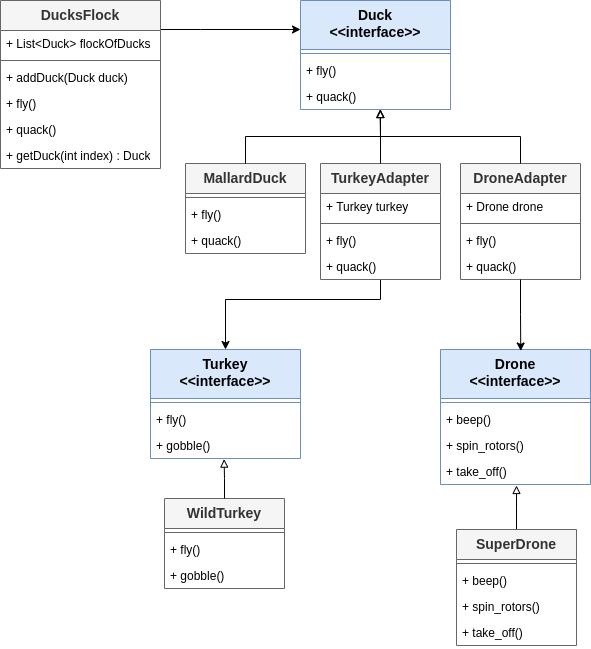

The diagram above was exported from draw.io. Its source (the exported page's mxGraphModel, read from the mxfile embedded in the PNG):
<mxGraphModel dx="2728" dy="2608" grid="1" gridSize="10" guides="1" tooltips="1" connect="1" arrows="1" fold="1" page="1" pageScale="1" pageWidth="850" pageHeight="1100" math="0" shadow="0">
  <root>
    <mxCell id="0" />
    <mxCell id="1" parent="0" />
    <mxCell id="WpNxY1CrhayqDBxfbk73-93" value="Duck&lt;div&gt;&amp;lt;&amp;lt;interface&amp;gt;&amp;gt;&lt;/div&gt;" style="swimlane;fontStyle=1;align=center;verticalAlign=top;childLayout=stackLayout;horizontal=1;startSize=49;horizontalStack=0;resizeParent=1;resizeParentMax=0;resizeLast=0;collapsible=1;marginBottom=0;whiteSpace=wrap;html=1;fillColor=#dae8fc;strokeColor=#6c8ebf;fontSize=14;" vertex="1" parent="1">
      <mxGeometry x="480" y="-299" width="150" height="109" as="geometry" />
    </mxCell>
    <mxCell id="WpNxY1CrhayqDBxfbk73-96" value="" style="line;strokeWidth=1;fillColor=none;align=left;verticalAlign=middle;spacingTop=-1;spacingLeft=3;spacingRight=3;rotatable=0;labelPosition=right;points=[];portConstraint=eastwest;strokeColor=inherit;" vertex="1" parent="WpNxY1CrhayqDBxfbk73-93">
      <mxGeometry y="49" width="150" height="8" as="geometry" />
    </mxCell>
    <mxCell id="WpNxY1CrhayqDBxfbk73-97" value="&lt;div&gt;+ fly()&lt;/div&gt;" style="text;strokeColor=none;fillColor=none;align=left;verticalAlign=top;spacingLeft=4;spacingRight=4;overflow=hidden;rotatable=0;points=[[0,0.5],[1,0.5]];portConstraint=eastwest;whiteSpace=wrap;html=1;" vertex="1" parent="WpNxY1CrhayqDBxfbk73-93">
      <mxGeometry y="57" width="150" height="26" as="geometry" />
    </mxCell>
    <mxCell id="WpNxY1CrhayqDBxfbk73-98" value="&lt;div&gt;+ quack()&lt;/div&gt;" style="text;strokeColor=none;fillColor=none;align=left;verticalAlign=top;spacingLeft=4;spacingRight=4;overflow=hidden;rotatable=0;points=[[0,0.5],[1,0.5]];portConstraint=eastwest;whiteSpace=wrap;html=1;" vertex="1" parent="WpNxY1CrhayqDBxfbk73-93">
      <mxGeometry y="83" width="150" height="26" as="geometry" />
    </mxCell>
    <mxCell id="WpNxY1CrhayqDBxfbk73-106" value="MallardDuck" style="swimlane;fontStyle=1;align=center;verticalAlign=top;childLayout=stackLayout;horizontal=1;startSize=30;horizontalStack=0;resizeParent=1;resizeParentMax=0;resizeLast=0;collapsible=1;marginBottom=0;whiteSpace=wrap;html=1;fillColor=#f5f5f5;strokeColor=#666666;fontSize=14;fontColor=#333333;" vertex="1" parent="1">
      <mxGeometry x="365" y="-136" width="120" height="90" as="geometry" />
    </mxCell>
    <mxCell id="WpNxY1CrhayqDBxfbk73-107" value="" style="line;strokeWidth=1;fillColor=none;align=left;verticalAlign=middle;spacingTop=-1;spacingLeft=3;spacingRight=3;rotatable=0;labelPosition=right;points=[];portConstraint=eastwest;strokeColor=inherit;" vertex="1" parent="WpNxY1CrhayqDBxfbk73-106">
      <mxGeometry y="30" width="120" height="8" as="geometry" />
    </mxCell>
    <mxCell id="WpNxY1CrhayqDBxfbk73-108" value="&lt;div&gt;+ fly()&lt;/div&gt;" style="text;strokeColor=none;fillColor=none;align=left;verticalAlign=top;spacingLeft=4;spacingRight=4;overflow=hidden;rotatable=0;points=[[0,0.5],[1,0.5]];portConstraint=eastwest;whiteSpace=wrap;html=1;" vertex="1" parent="WpNxY1CrhayqDBxfbk73-106">
      <mxGeometry y="38" width="120" height="26" as="geometry" />
    </mxCell>
    <mxCell id="WpNxY1CrhayqDBxfbk73-181" value="&lt;div&gt;+ quack()&lt;/div&gt;" style="text;strokeColor=none;fillColor=none;align=left;verticalAlign=top;spacingLeft=4;spacingRight=4;overflow=hidden;rotatable=0;points=[[0,0.5],[1,0.5]];portConstraint=eastwest;whiteSpace=wrap;html=1;" vertex="1" parent="WpNxY1CrhayqDBxfbk73-106">
      <mxGeometry y="64" width="120" height="26" as="geometry" />
    </mxCell>
    <mxCell id="WpNxY1CrhayqDBxfbk73-117" style="edgeStyle=orthogonalEdgeStyle;rounded=0;orthogonalLoop=1;jettySize=auto;html=1;" edge="1" parent="1" source="WpNxY1CrhayqDBxfbk73-118" target="WpNxY1CrhayqDBxfbk73-93">
      <mxGeometry relative="1" as="geometry">
        <Array as="points">
          <mxPoint x="380" y="-270" />
          <mxPoint x="380" y="-270" />
        </Array>
      </mxGeometry>
    </mxCell>
    <mxCell id="WpNxY1CrhayqDBxfbk73-118" value="DucksFlock" style="swimlane;fontStyle=1;align=center;verticalAlign=top;childLayout=stackLayout;horizontal=1;startSize=30;horizontalStack=0;resizeParent=1;resizeParentMax=0;resizeLast=0;collapsible=1;marginBottom=0;whiteSpace=wrap;html=1;fillColor=#f5f5f5;strokeColor=#666666;fontSize=14;fontColor=#333333;" vertex="1" parent="1">
      <mxGeometry x="180" y="-299" width="160" height="168" as="geometry" />
    </mxCell>
    <mxCell id="WpNxY1CrhayqDBxfbk73-119" value="&lt;div&gt;+&amp;nbsp;List&amp;lt;Duck&amp;gt; flockOfDucks&lt;/div&gt;" style="text;strokeColor=none;fillColor=none;align=left;verticalAlign=top;spacingLeft=4;spacingRight=4;overflow=hidden;rotatable=0;points=[[0,0.5],[1,0.5]];portConstraint=eastwest;whiteSpace=wrap;html=1;" vertex="1" parent="WpNxY1CrhayqDBxfbk73-118">
      <mxGeometry y="30" width="160" height="26" as="geometry" />
    </mxCell>
    <mxCell id="WpNxY1CrhayqDBxfbk73-120" value="" style="line;strokeWidth=1;fillColor=none;align=left;verticalAlign=middle;spacingTop=-1;spacingLeft=3;spacingRight=3;rotatable=0;labelPosition=right;points=[];portConstraint=eastwest;strokeColor=inherit;" vertex="1" parent="WpNxY1CrhayqDBxfbk73-118">
      <mxGeometry y="56" width="160" height="8" as="geometry" />
    </mxCell>
    <mxCell id="WpNxY1CrhayqDBxfbk73-121" value="&lt;div&gt;+&amp;nbsp;addDuck(Duck duck)&lt;/div&gt;" style="text;strokeColor=none;fillColor=none;align=left;verticalAlign=top;spacingLeft=4;spacingRight=4;overflow=hidden;rotatable=0;points=[[0,0.5],[1,0.5]];portConstraint=eastwest;whiteSpace=wrap;html=1;" vertex="1" parent="WpNxY1CrhayqDBxfbk73-118">
      <mxGeometry y="64" width="160" height="26" as="geometry" />
    </mxCell>
    <mxCell id="WpNxY1CrhayqDBxfbk73-122" value="&lt;div&gt;+ fly()&lt;/div&gt;" style="text;strokeColor=none;fillColor=none;align=left;verticalAlign=top;spacingLeft=4;spacingRight=4;overflow=hidden;rotatable=0;points=[[0,0.5],[1,0.5]];portConstraint=eastwest;whiteSpace=wrap;html=1;" vertex="1" parent="WpNxY1CrhayqDBxfbk73-118">
      <mxGeometry y="90" width="160" height="26" as="geometry" />
    </mxCell>
    <mxCell id="WpNxY1CrhayqDBxfbk73-123" value="&lt;div&gt;+ quack()&lt;/div&gt;" style="text;strokeColor=none;fillColor=none;align=left;verticalAlign=top;spacingLeft=4;spacingRight=4;overflow=hidden;rotatable=0;points=[[0,0.5],[1,0.5]];portConstraint=eastwest;whiteSpace=wrap;html=1;" vertex="1" parent="WpNxY1CrhayqDBxfbk73-118">
      <mxGeometry y="116" width="160" height="26" as="geometry" />
    </mxCell>
    <mxCell id="WpNxY1CrhayqDBxfbk73-124" value="&lt;div&gt;+ getDuck(int index) :&amp;nbsp;&lt;span style=&quot;background-color: initial;&quot;&gt;Duck&lt;/span&gt;&lt;/div&gt;" style="text;strokeColor=none;fillColor=none;align=left;verticalAlign=top;spacingLeft=4;spacingRight=4;overflow=hidden;rotatable=0;points=[[0,0.5],[1,0.5]];portConstraint=eastwest;whiteSpace=wrap;html=1;" vertex="1" parent="WpNxY1CrhayqDBxfbk73-118">
      <mxGeometry y="142" width="160" height="26" as="geometry" />
    </mxCell>
    <mxCell id="WpNxY1CrhayqDBxfbk73-183" value="Turkey&lt;div&gt;&amp;lt;&amp;lt;interface&amp;gt;&amp;gt;&lt;/div&gt;" style="swimlane;fontStyle=1;align=center;verticalAlign=top;childLayout=stackLayout;horizontal=1;startSize=49;horizontalStack=0;resizeParent=1;resizeParentMax=0;resizeLast=0;collapsible=1;marginBottom=0;whiteSpace=wrap;html=1;fillColor=#dae8fc;strokeColor=#6c8ebf;fontSize=14;" vertex="1" parent="1">
      <mxGeometry x="330" y="50" width="150" height="109" as="geometry" />
    </mxCell>
    <mxCell id="WpNxY1CrhayqDBxfbk73-184" value="" style="line;strokeWidth=1;fillColor=none;align=left;verticalAlign=middle;spacingTop=-1;spacingLeft=3;spacingRight=3;rotatable=0;labelPosition=right;points=[];portConstraint=eastwest;strokeColor=inherit;" vertex="1" parent="WpNxY1CrhayqDBxfbk73-183">
      <mxGeometry y="49" width="150" height="8" as="geometry" />
    </mxCell>
    <mxCell id="WpNxY1CrhayqDBxfbk73-185" value="&lt;div&gt;+ fly()&lt;/div&gt;" style="text;strokeColor=none;fillColor=none;align=left;verticalAlign=top;spacingLeft=4;spacingRight=4;overflow=hidden;rotatable=0;points=[[0,0.5],[1,0.5]];portConstraint=eastwest;whiteSpace=wrap;html=1;" vertex="1" parent="WpNxY1CrhayqDBxfbk73-183">
      <mxGeometry y="57" width="150" height="26" as="geometry" />
    </mxCell>
    <mxCell id="WpNxY1CrhayqDBxfbk73-186" value="&lt;div&gt;+ gobble()&lt;/div&gt;" style="text;strokeColor=none;fillColor=none;align=left;verticalAlign=top;spacingLeft=4;spacingRight=4;overflow=hidden;rotatable=0;points=[[0,0.5],[1,0.5]];portConstraint=eastwest;whiteSpace=wrap;html=1;" vertex="1" parent="WpNxY1CrhayqDBxfbk73-183">
      <mxGeometry y="83" width="150" height="26" as="geometry" />
    </mxCell>
    <mxCell id="WpNxY1CrhayqDBxfbk73-187" value="WildTurkey" style="swimlane;fontStyle=1;align=center;verticalAlign=top;childLayout=stackLayout;horizontal=1;startSize=30;horizontalStack=0;resizeParent=1;resizeParentMax=0;resizeLast=0;collapsible=1;marginBottom=0;whiteSpace=wrap;html=1;fillColor=#f5f5f5;strokeColor=#666666;fontSize=14;fontColor=#333333;" vertex="1" parent="1">
      <mxGeometry x="344" y="199" width="120" height="90" as="geometry" />
    </mxCell>
    <mxCell id="WpNxY1CrhayqDBxfbk73-188" value="" style="line;strokeWidth=1;fillColor=none;align=left;verticalAlign=middle;spacingTop=-1;spacingLeft=3;spacingRight=3;rotatable=0;labelPosition=right;points=[];portConstraint=eastwest;strokeColor=inherit;" vertex="1" parent="WpNxY1CrhayqDBxfbk73-187">
      <mxGeometry y="30" width="120" height="8" as="geometry" />
    </mxCell>
    <mxCell id="WpNxY1CrhayqDBxfbk73-189" value="&lt;div&gt;+ fly()&lt;/div&gt;" style="text;strokeColor=none;fillColor=none;align=left;verticalAlign=top;spacingLeft=4;spacingRight=4;overflow=hidden;rotatable=0;points=[[0,0.5],[1,0.5]];portConstraint=eastwest;whiteSpace=wrap;html=1;" vertex="1" parent="WpNxY1CrhayqDBxfbk73-187">
      <mxGeometry y="38" width="120" height="26" as="geometry" />
    </mxCell>
    <mxCell id="WpNxY1CrhayqDBxfbk73-190" value="&lt;div&gt;+ gobble()&lt;/div&gt;" style="text;strokeColor=none;fillColor=none;align=left;verticalAlign=top;spacingLeft=4;spacingRight=4;overflow=hidden;rotatable=0;points=[[0,0.5],[1,0.5]];portConstraint=eastwest;whiteSpace=wrap;html=1;" vertex="1" parent="WpNxY1CrhayqDBxfbk73-187">
      <mxGeometry y="64" width="120" height="26" as="geometry" />
    </mxCell>
    <mxCell id="WpNxY1CrhayqDBxfbk73-191" style="edgeStyle=orthogonalEdgeStyle;rounded=0;orthogonalLoop=1;jettySize=auto;html=1;entryX=0.464;entryY=1.024;entryDx=0;entryDy=0;entryPerimeter=0;endArrow=block;endFill=0;" edge="1" parent="1" source="WpNxY1CrhayqDBxfbk73-187">
      <mxGeometry relative="1" as="geometry">
        <mxPoint x="403.5999999999999" y="159.6239999999998" as="targetPoint" />
      </mxGeometry>
    </mxCell>
    <mxCell id="WpNxY1CrhayqDBxfbk73-192" value="Drone&lt;div&gt;&amp;lt;&amp;lt;interface&amp;gt;&amp;gt;&lt;/div&gt;" style="swimlane;fontStyle=1;align=center;verticalAlign=top;childLayout=stackLayout;horizontal=1;startSize=49;horizontalStack=0;resizeParent=1;resizeParentMax=0;resizeLast=0;collapsible=1;marginBottom=0;whiteSpace=wrap;html=1;fillColor=#dae8fc;strokeColor=#6c8ebf;fontSize=14;" vertex="1" parent="1">
      <mxGeometry x="620" y="50" width="150" height="135" as="geometry" />
    </mxCell>
    <mxCell id="WpNxY1CrhayqDBxfbk73-193" value="" style="line;strokeWidth=1;fillColor=none;align=left;verticalAlign=middle;spacingTop=-1;spacingLeft=3;spacingRight=3;rotatable=0;labelPosition=right;points=[];portConstraint=eastwest;strokeColor=inherit;" vertex="1" parent="WpNxY1CrhayqDBxfbk73-192">
      <mxGeometry y="49" width="150" height="8" as="geometry" />
    </mxCell>
    <mxCell id="WpNxY1CrhayqDBxfbk73-194" value="&lt;div&gt;+ beep()&lt;/div&gt;" style="text;strokeColor=none;fillColor=none;align=left;verticalAlign=top;spacingLeft=4;spacingRight=4;overflow=hidden;rotatable=0;points=[[0,0.5],[1,0.5]];portConstraint=eastwest;whiteSpace=wrap;html=1;" vertex="1" parent="WpNxY1CrhayqDBxfbk73-192">
      <mxGeometry y="57" width="150" height="26" as="geometry" />
    </mxCell>
    <mxCell id="WpNxY1CrhayqDBxfbk73-195" value="&lt;div&gt;+ spin_rotors()&lt;/div&gt;" style="text;strokeColor=none;fillColor=none;align=left;verticalAlign=top;spacingLeft=4;spacingRight=4;overflow=hidden;rotatable=0;points=[[0,0.5],[1,0.5]];portConstraint=eastwest;whiteSpace=wrap;html=1;" vertex="1" parent="WpNxY1CrhayqDBxfbk73-192">
      <mxGeometry y="83" width="150" height="26" as="geometry" />
    </mxCell>
    <mxCell id="WpNxY1CrhayqDBxfbk73-196" value="&lt;div&gt;+ take_off()&lt;/div&gt;" style="text;strokeColor=none;fillColor=none;align=left;verticalAlign=top;spacingLeft=4;spacingRight=4;overflow=hidden;rotatable=0;points=[[0,0.5],[1,0.5]];portConstraint=eastwest;whiteSpace=wrap;html=1;" vertex="1" parent="WpNxY1CrhayqDBxfbk73-192">
      <mxGeometry y="109" width="150" height="26" as="geometry" />
    </mxCell>
    <mxCell id="WpNxY1CrhayqDBxfbk73-202" style="edgeStyle=orthogonalEdgeStyle;rounded=0;orthogonalLoop=1;jettySize=auto;html=1;endArrow=block;endFill=0;" edge="1" parent="1" source="WpNxY1CrhayqDBxfbk73-197">
      <mxGeometry relative="1" as="geometry">
        <mxPoint x="696" y="186" as="targetPoint" />
      </mxGeometry>
    </mxCell>
    <mxCell id="WpNxY1CrhayqDBxfbk73-197" value="SuperDrone" style="swimlane;fontStyle=1;align=center;verticalAlign=top;childLayout=stackLayout;horizontal=1;startSize=30;horizontalStack=0;resizeParent=1;resizeParentMax=0;resizeLast=0;collapsible=1;marginBottom=0;whiteSpace=wrap;html=1;fillColor=#f5f5f5;strokeColor=#666666;fontSize=14;fontColor=#333333;" vertex="1" parent="1">
      <mxGeometry x="636" y="230" width="120" height="116" as="geometry" />
    </mxCell>
    <mxCell id="WpNxY1CrhayqDBxfbk73-198" value="" style="line;strokeWidth=1;fillColor=none;align=left;verticalAlign=middle;spacingTop=-1;spacingLeft=3;spacingRight=3;rotatable=0;labelPosition=right;points=[];portConstraint=eastwest;strokeColor=inherit;" vertex="1" parent="WpNxY1CrhayqDBxfbk73-197">
      <mxGeometry y="30" width="120" height="8" as="geometry" />
    </mxCell>
    <mxCell id="WpNxY1CrhayqDBxfbk73-199" value="&lt;div&gt;+ beep()&lt;/div&gt;" style="text;strokeColor=none;fillColor=none;align=left;verticalAlign=top;spacingLeft=4;spacingRight=4;overflow=hidden;rotatable=0;points=[[0,0.5],[1,0.5]];portConstraint=eastwest;whiteSpace=wrap;html=1;" vertex="1" parent="WpNxY1CrhayqDBxfbk73-197">
      <mxGeometry y="38" width="120" height="26" as="geometry" />
    </mxCell>
    <mxCell id="WpNxY1CrhayqDBxfbk73-200" value="&lt;div&gt;+ spin_rotors()&lt;/div&gt;" style="text;strokeColor=none;fillColor=none;align=left;verticalAlign=top;spacingLeft=4;spacingRight=4;overflow=hidden;rotatable=0;points=[[0,0.5],[1,0.5]];portConstraint=eastwest;whiteSpace=wrap;html=1;" vertex="1" parent="WpNxY1CrhayqDBxfbk73-197">
      <mxGeometry y="64" width="120" height="26" as="geometry" />
    </mxCell>
    <mxCell id="WpNxY1CrhayqDBxfbk73-201" value="&lt;div&gt;+ take_off()&lt;/div&gt;" style="text;strokeColor=none;fillColor=none;align=left;verticalAlign=top;spacingLeft=4;spacingRight=4;overflow=hidden;rotatable=0;points=[[0,0.5],[1,0.5]];portConstraint=eastwest;whiteSpace=wrap;html=1;" vertex="1" parent="WpNxY1CrhayqDBxfbk73-197">
      <mxGeometry y="90" width="120" height="26" as="geometry" />
    </mxCell>
    <mxCell id="WpNxY1CrhayqDBxfbk73-217" style="edgeStyle=orthogonalEdgeStyle;rounded=0;orthogonalLoop=1;jettySize=auto;html=1;entryX=0.5;entryY=0;entryDx=0;entryDy=0;" edge="1" parent="1" source="WpNxY1CrhayqDBxfbk73-203" target="WpNxY1CrhayqDBxfbk73-183">
      <mxGeometry relative="1" as="geometry">
        <Array as="points">
          <mxPoint x="560" />
          <mxPoint x="405" />
        </Array>
      </mxGeometry>
    </mxCell>
    <mxCell id="WpNxY1CrhayqDBxfbk73-203" value="TurkeyAdapter" style="swimlane;fontStyle=1;align=center;verticalAlign=top;childLayout=stackLayout;horizontal=1;startSize=30;horizontalStack=0;resizeParent=1;resizeParentMax=0;resizeLast=0;collapsible=1;marginBottom=0;whiteSpace=wrap;html=1;fillColor=#f5f5f5;strokeColor=#666666;fontSize=14;fontColor=#333333;" vertex="1" parent="1">
      <mxGeometry x="500" y="-136" width="120" height="116" as="geometry" />
    </mxCell>
    <mxCell id="WpNxY1CrhayqDBxfbk73-207" value="&lt;div&gt;+ Turkey turkey&lt;/div&gt;" style="text;strokeColor=none;fillColor=none;align=left;verticalAlign=top;spacingLeft=4;spacingRight=4;overflow=hidden;rotatable=0;points=[[0,0.5],[1,0.5]];portConstraint=eastwest;whiteSpace=wrap;html=1;" vertex="1" parent="WpNxY1CrhayqDBxfbk73-203">
      <mxGeometry y="30" width="120" height="26" as="geometry" />
    </mxCell>
    <mxCell id="WpNxY1CrhayqDBxfbk73-204" value="" style="line;strokeWidth=1;fillColor=none;align=left;verticalAlign=middle;spacingTop=-1;spacingLeft=3;spacingRight=3;rotatable=0;labelPosition=right;points=[];portConstraint=eastwest;strokeColor=inherit;" vertex="1" parent="WpNxY1CrhayqDBxfbk73-203">
      <mxGeometry y="56" width="120" height="8" as="geometry" />
    </mxCell>
    <mxCell id="WpNxY1CrhayqDBxfbk73-205" value="&lt;div&gt;+ fly()&lt;/div&gt;" style="text;strokeColor=none;fillColor=none;align=left;verticalAlign=top;spacingLeft=4;spacingRight=4;overflow=hidden;rotatable=0;points=[[0,0.5],[1,0.5]];portConstraint=eastwest;whiteSpace=wrap;html=1;" vertex="1" parent="WpNxY1CrhayqDBxfbk73-203">
      <mxGeometry y="64" width="120" height="26" as="geometry" />
    </mxCell>
    <mxCell id="WpNxY1CrhayqDBxfbk73-206" value="&lt;div&gt;+ quack()&lt;/div&gt;" style="text;strokeColor=none;fillColor=none;align=left;verticalAlign=top;spacingLeft=4;spacingRight=4;overflow=hidden;rotatable=0;points=[[0,0.5],[1,0.5]];portConstraint=eastwest;whiteSpace=wrap;html=1;" vertex="1" parent="WpNxY1CrhayqDBxfbk73-203">
      <mxGeometry y="90" width="120" height="26" as="geometry" />
    </mxCell>
    <mxCell id="WpNxY1CrhayqDBxfbk73-208" value="DroneAdapter" style="swimlane;fontStyle=1;align=center;verticalAlign=top;childLayout=stackLayout;horizontal=1;startSize=30;horizontalStack=0;resizeParent=1;resizeParentMax=0;resizeLast=0;collapsible=1;marginBottom=0;whiteSpace=wrap;html=1;fillColor=#f5f5f5;strokeColor=#666666;fontSize=14;fontColor=#333333;" vertex="1" parent="1">
      <mxGeometry x="640" y="-136" width="120" height="116" as="geometry" />
    </mxCell>
    <mxCell id="WpNxY1CrhayqDBxfbk73-209" value="&lt;div&gt;+ Drone drone&lt;/div&gt;" style="text;strokeColor=none;fillColor=none;align=left;verticalAlign=top;spacingLeft=4;spacingRight=4;overflow=hidden;rotatable=0;points=[[0,0.5],[1,0.5]];portConstraint=eastwest;whiteSpace=wrap;html=1;" vertex="1" parent="WpNxY1CrhayqDBxfbk73-208">
      <mxGeometry y="30" width="120" height="26" as="geometry" />
    </mxCell>
    <mxCell id="WpNxY1CrhayqDBxfbk73-210" value="" style="line;strokeWidth=1;fillColor=none;align=left;verticalAlign=middle;spacingTop=-1;spacingLeft=3;spacingRight=3;rotatable=0;labelPosition=right;points=[];portConstraint=eastwest;strokeColor=inherit;" vertex="1" parent="WpNxY1CrhayqDBxfbk73-208">
      <mxGeometry y="56" width="120" height="8" as="geometry" />
    </mxCell>
    <mxCell id="WpNxY1CrhayqDBxfbk73-211" value="&lt;div&gt;+ fly()&lt;/div&gt;" style="text;strokeColor=none;fillColor=none;align=left;verticalAlign=top;spacingLeft=4;spacingRight=4;overflow=hidden;rotatable=0;points=[[0,0.5],[1,0.5]];portConstraint=eastwest;whiteSpace=wrap;html=1;" vertex="1" parent="WpNxY1CrhayqDBxfbk73-208">
      <mxGeometry y="64" width="120" height="26" as="geometry" />
    </mxCell>
    <mxCell id="WpNxY1CrhayqDBxfbk73-212" value="&lt;div&gt;+ quack()&lt;/div&gt;" style="text;strokeColor=none;fillColor=none;align=left;verticalAlign=top;spacingLeft=4;spacingRight=4;overflow=hidden;rotatable=0;points=[[0,0.5],[1,0.5]];portConstraint=eastwest;whiteSpace=wrap;html=1;" vertex="1" parent="WpNxY1CrhayqDBxfbk73-208">
      <mxGeometry y="90" width="120" height="26" as="geometry" />
    </mxCell>
    <mxCell id="WpNxY1CrhayqDBxfbk73-214" style="edgeStyle=orthogonalEdgeStyle;rounded=0;orthogonalLoop=1;jettySize=auto;html=1;endArrow=block;endFill=0;" edge="1" parent="1" source="WpNxY1CrhayqDBxfbk73-106">
      <mxGeometry relative="1" as="geometry">
        <mxPoint x="560" y="-190" as="targetPoint" />
        <Array as="points">
          <mxPoint x="425" y="-163" />
          <mxPoint x="560" y="-163" />
        </Array>
      </mxGeometry>
    </mxCell>
    <mxCell id="WpNxY1CrhayqDBxfbk73-215" style="edgeStyle=orthogonalEdgeStyle;rounded=0;orthogonalLoop=1;jettySize=auto;html=1;entryX=0.53;entryY=1;entryDx=0;entryDy=0;entryPerimeter=0;endArrow=block;endFill=0;" edge="1" parent="1" source="WpNxY1CrhayqDBxfbk73-203" target="WpNxY1CrhayqDBxfbk73-98">
      <mxGeometry relative="1" as="geometry" />
    </mxCell>
    <mxCell id="WpNxY1CrhayqDBxfbk73-216" style="edgeStyle=orthogonalEdgeStyle;rounded=0;orthogonalLoop=1;jettySize=auto;html=1;endArrow=block;endFill=0;" edge="1" parent="1" source="WpNxY1CrhayqDBxfbk73-208">
      <mxGeometry relative="1" as="geometry">
        <mxPoint x="560" y="-190" as="targetPoint" />
        <Array as="points">
          <mxPoint x="700" y="-163" />
          <mxPoint x="560" y="-163" />
          <mxPoint x="560" y="-190" />
        </Array>
      </mxGeometry>
    </mxCell>
    <mxCell id="WpNxY1CrhayqDBxfbk73-218" style="edgeStyle=orthogonalEdgeStyle;rounded=0;orthogonalLoop=1;jettySize=auto;html=1;entryX=0.535;entryY=0.011;entryDx=0;entryDy=0;entryPerimeter=0;" edge="1" parent="1" source="WpNxY1CrhayqDBxfbk73-208" target="WpNxY1CrhayqDBxfbk73-192">
      <mxGeometry relative="1" as="geometry" />
    </mxCell>
  </root>
</mxGraphModel>